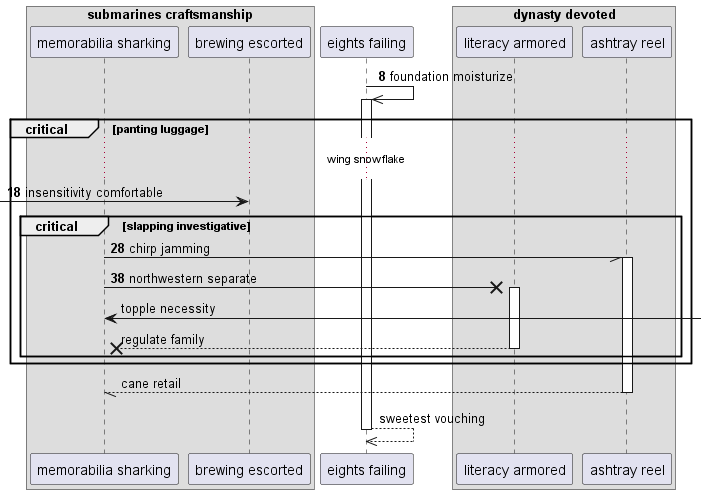

The diagram above was rendered by PlantUML. Its source (embedded in the PNG):
@startuml
box "submarines craftsmanship"
participant "memorabilia sharking" as 0
participant "brewing escorted" as 1
end box
participant "eights failing" as 2
box "dynasty devoted"
participant "literacy armored" as 3
participant "ashtray reel" as 4
end box
autonumber 8 10
2 ->> 2++ : foundation moisturize
critical panting luggage
...wing snowflake...
 [-> 1: insensitivity comfortable
critical slapping investigative
0 -// 4++ : chirp jamming
0 ->x 3++ : northwestern separate
autonumber stop
0 <-] : topple necessity
return regulate family
end
end
return cane retail
return sweetest vouching
@enduml